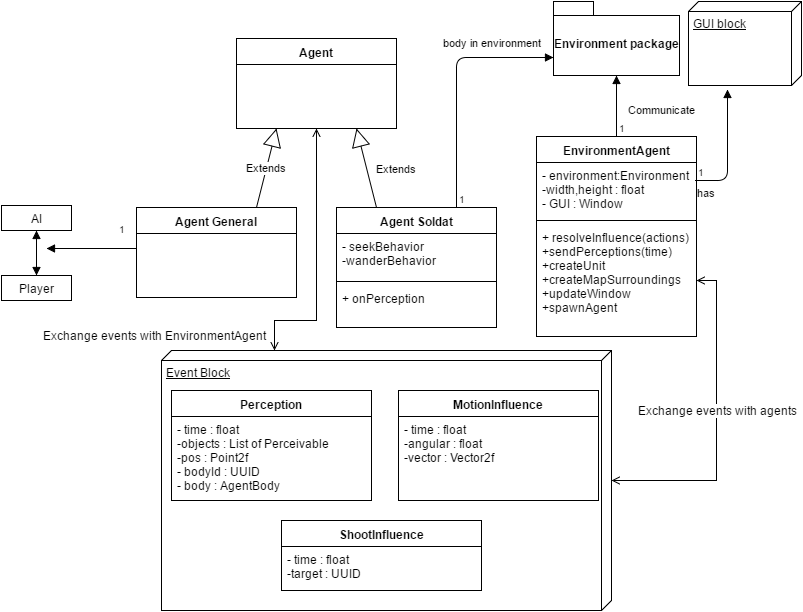

The diagram above was exported from draw.io. Its source (the exported page's mxGraphModel, read from the mxfile embedded in the PNG):
<mxGraphModel dx="2532" dy="492" grid="1" gridSize="10" guides="1" tooltips="1" connect="1" arrows="1" fold="1" page="1" pageScale="1" pageWidth="826" pageHeight="1169" background="#ffffff" math="0" shadow="0">
  <root>
    <mxCell id="0" />
    <mxCell id="1" parent="0" />
    <mxCell id="2" value="Agent Soldat" style="swimlane;html=1;fontStyle=1;align=center;verticalAlign=top;childLayout=stackLayout;horizontal=1;startSize=26;horizontalStack=0;resizeParent=1;resizeLast=0;collapsible=1;marginBottom=0;swimlaneFillColor=#ffffff;" parent="1" vertex="1">
      <mxGeometry x="-1305" y="227" width="160" height="120" as="geometry" />
    </mxCell>
    <mxCell id="3" value="- seekBehavior&lt;div&gt;-wanderBehavior&lt;/div&gt;" style="text;html=1;strokeColor=none;fillColor=none;align=left;verticalAlign=top;spacingLeft=4;spacingRight=4;whiteSpace=wrap;overflow=hidden;rotatable=0;points=[[0,0.5],[1,0.5]];portConstraint=eastwest;" parent="2" vertex="1">
      <mxGeometry y="26" width="160" height="44" as="geometry" />
    </mxCell>
    <mxCell id="4" value="" style="line;html=1;strokeWidth=1;fillColor=none;align=left;verticalAlign=middle;spacingTop=-1;spacingLeft=3;spacingRight=3;rotatable=0;labelPosition=right;points=[];portConstraint=eastwest;" parent="2" vertex="1">
      <mxGeometry y="70" width="160" height="8" as="geometry" />
    </mxCell>
    <mxCell id="5" value="+ onPerception" style="text;html=1;strokeColor=none;fillColor=none;align=left;verticalAlign=top;spacingLeft=4;spacingRight=4;whiteSpace=wrap;overflow=hidden;rotatable=0;points=[[0,0.5],[1,0.5]];portConstraint=eastwest;" parent="2" vertex="1">
      <mxGeometry y="78" width="160" height="42" as="geometry" />
    </mxCell>
    <mxCell id="10" value="Agent General" style="swimlane;html=1;fontStyle=1;align=center;verticalAlign=top;childLayout=stackLayout;horizontal=1;startSize=26;horizontalStack=0;resizeParent=1;resizeLast=0;collapsible=1;marginBottom=0;swimlaneFillColor=#ffffff;" parent="1" vertex="1">
      <mxGeometry x="-1505" y="227" width="160" height="90" as="geometry" />
    </mxCell>
    <mxCell id="52" style="edgeStyle=orthogonalEdgeStyle;rounded=0;html=1;exitX=0.5;exitY=1;entryX=0;entryY=0.75;startArrow=open;startFill=0;endArrow=open;endFill=0;jettySize=auto;orthogonalLoop=1;" edge="1" parent="1" source="14" target="38">
      <mxGeometry relative="1" as="geometry">
        <Array as="points">
          <mxPoint x="-1325" y="340" />
          <mxPoint x="-1367" y="340" />
        </Array>
      </mxGeometry>
    </mxCell>
    <mxCell id="14" value="Agent&lt;div&gt;&lt;br&gt;&lt;/div&gt;" style="swimlane;html=1;fontStyle=1;align=center;verticalAlign=top;childLayout=stackLayout;horizontal=1;startSize=26;horizontalStack=0;resizeParent=1;resizeLast=0;collapsible=1;marginBottom=0;swimlaneFillColor=#ffffff;" parent="1" vertex="1">
      <mxGeometry x="-1405" y="58" width="160" height="90" as="geometry" />
    </mxCell>
    <mxCell id="18" value="Extends" style="endArrow=block;endSize=16;endFill=0;html=1;entryX=0.25;entryY=1;exitX=0.75;exitY=0;" parent="1" source="10" target="14" edge="1">
      <mxGeometry x="-1385" y="148" width="160" as="geometry">
        <mxPoint x="-1365" y="208" as="sourcePoint" />
        <mxPoint x="-1380.3265306122448" y="144" as="targetPoint" />
        <mxPoint as="offset" />
      </mxGeometry>
    </mxCell>
    <mxCell id="19" value="Extends" style="endArrow=block;endSize=16;endFill=0;html=1;entryX=0.75;entryY=1;exitX=0.25;exitY=0;" parent="1" source="2" target="14" edge="1">
      <mxGeometry x="-765" y="-92" width="160" as="geometry">
        <mxPoint x="-1265" y="198" as="sourcePoint" />
        <mxPoint x="-1305" y="168" as="targetPoint" />
        <mxPoint x="30" y="1" as="offset" />
      </mxGeometry>
    </mxCell>
    <mxCell id="20" value="Player" style="html=1;" parent="1" vertex="1">
      <mxGeometry x="-1640" y="295" width="70" height="25" as="geometry" />
    </mxCell>
    <mxCell id="21" value="AI" style="html=1;" parent="1" vertex="1">
      <mxGeometry x="-1640" y="225" width="70" height="25" as="geometry" />
    </mxCell>
    <mxCell id="22" value="" style="endArrow=block;startArrow=block;endFill=1;startFill=1;html=1;entryX=0.5;entryY=0;exitX=0.5;exitY=1;" parent="1" source="21" target="20" edge="1">
      <mxGeometry x="-1605" y="250" width="160" as="geometry">
        <mxPoint x="-1590" y="255" as="sourcePoint" />
        <mxPoint x="-1520" y="-45" as="targetPoint" />
        <Array as="points">
          <mxPoint x="-1605" y="275" />
        </Array>
      </mxGeometry>
    </mxCell>
    <mxCell id="23" value="&lt;div&gt;&lt;br&gt;&lt;/div&gt;" style="endArrow=block;endFill=1;html=1;edgeStyle=orthogonalEdgeStyle;align=left;verticalAlign=top;" parent="1" edge="1">
      <mxGeometry x="-1635" y="268" as="geometry">
        <mxPoint x="-1505" y="268" as="sourcePoint" />
        <mxPoint x="-1595" y="268" as="targetPoint" />
        <Array as="points">
          <mxPoint x="-1525" y="268" />
          <mxPoint x="-1525" y="268" />
        </Array>
        <mxPoint as="offset" />
      </mxGeometry>
    </mxCell>
    <mxCell id="24" value="1" style="resizable=0;html=1;align=left;verticalAlign=bottom;labelBackgroundColor=#ffffff;fontSize=10;" parent="23" connectable="0" vertex="1">
      <mxGeometry x="-1" relative="1" as="geometry">
        <mxPoint x="-20" y="-11" as="offset" />
      </mxGeometry>
    </mxCell>
    <mxCell id="25" value="EnvironmentAgent" style="swimlane;html=1;fontStyle=1;align=center;verticalAlign=top;childLayout=stackLayout;horizontal=1;startSize=26;horizontalStack=0;resizeParent=1;resizeLast=0;collapsible=1;marginBottom=0;swimlaneFillColor=#ffffff;" parent="1" vertex="1">
      <mxGeometry x="-1105" y="156" width="160" height="200" as="geometry" />
    </mxCell>
    <mxCell id="26" value="- environment:Environment&lt;div&gt;-width,height : float&lt;/div&gt;&lt;div&gt;- GUI : Window&lt;/div&gt;" style="text;html=1;strokeColor=none;fillColor=none;align=left;verticalAlign=top;spacingLeft=4;spacingRight=4;whiteSpace=wrap;overflow=hidden;rotatable=0;points=[[0,0.5],[1,0.5]];portConstraint=eastwest;" parent="25" vertex="1">
      <mxGeometry y="26" width="160" height="54" as="geometry" />
    </mxCell>
    <mxCell id="27" value="" style="line;html=1;strokeWidth=1;fillColor=none;align=left;verticalAlign=middle;spacingTop=-1;spacingLeft=3;spacingRight=3;rotatable=0;labelPosition=right;points=[];portConstraint=eastwest;" parent="25" vertex="1">
      <mxGeometry y="80" width="160" height="8" as="geometry" />
    </mxCell>
    <mxCell id="28" value="+ resolveInfluence(actions)&lt;div&gt;+sendPerceptions(time)&lt;/div&gt;&lt;div&gt;+createUnit&lt;/div&gt;&lt;div&gt;+createMapSurroundings&lt;/div&gt;&lt;div&gt;+updateWindow&lt;/div&gt;&lt;div&gt;+spawnAgent&lt;/div&gt;" style="text;html=1;strokeColor=none;fillColor=none;align=left;verticalAlign=top;spacingLeft=4;spacingRight=4;whiteSpace=wrap;overflow=hidden;rotatable=0;points=[[0,0.5],[1,0.5]];portConstraint=eastwest;" parent="25" vertex="1">
      <mxGeometry y="88" width="160" height="112" as="geometry" />
    </mxCell>
    <mxCell id="37" value="Environment package" style="shape=folder;fontStyle=1;spacingTop=10;tabWidth=40;tabHeight=14;tabPosition=left;html=1;" parent="1" vertex="1">
      <mxGeometry x="-1088" y="21" width="126" height="74" as="geometry" />
    </mxCell>
    <mxCell id="54" style="edgeStyle=orthogonalEdgeStyle;rounded=0;html=1;exitX=0.5;exitY=0;entryX=1;entryY=0.5;startArrow=open;startFill=0;endArrow=open;endFill=0;jettySize=auto;orthogonalLoop=1;" edge="1" parent="1" source="38" target="28">
      <mxGeometry relative="1" as="geometry" />
    </mxCell>
    <mxCell id="55" value="Exchange events with agents" style="text;html=1;resizable=0;points=[];align=center;verticalAlign=middle;labelBackgroundColor=#ffffff;" vertex="1" connectable="0" parent="54">
      <mxGeometry x="0.0831" y="-1" relative="1" as="geometry">
        <mxPoint as="offset" />
      </mxGeometry>
    </mxCell>
    <mxCell id="38" value="Event Block" style="verticalAlign=top;align=left;spacingTop=8;spacingLeft=2;spacingRight=12;shape=cube;size=10;direction=south;fontStyle=4;html=1;" parent="1" vertex="1">
      <mxGeometry x="-1480" y="370" width="450" height="260" as="geometry" />
    </mxCell>
    <mxCell id="6" value="Perception" style="swimlane;html=1;fontStyle=1;align=center;verticalAlign=top;childLayout=stackLayout;horizontal=1;startSize=26;horizontalStack=0;resizeParent=1;resizeLast=0;collapsible=1;marginBottom=0;swimlaneFillColor=#ffffff;" parent="1" vertex="1">
      <mxGeometry x="-1470" y="410" width="200" height="110" as="geometry" />
    </mxCell>
    <mxCell id="7" value="- time : float&lt;div&gt;-objects : List of Perceivable&lt;/div&gt;&lt;div&gt;-pos : Point2f&lt;/div&gt;&lt;div&gt;- bodyId : UUID&lt;/div&gt;&lt;div&gt;- body : AgentBody&lt;/div&gt;" style="text;html=1;strokeColor=none;fillColor=none;align=left;verticalAlign=top;spacingLeft=4;spacingRight=4;whiteSpace=wrap;overflow=hidden;rotatable=0;points=[[0,0.5],[1,0.5]];portConstraint=eastwest;" parent="6" vertex="1">
      <mxGeometry y="26" width="200" height="84" as="geometry" />
    </mxCell>
    <mxCell id="39" value="MotionInfluence" style="swimlane;html=1;fontStyle=1;align=center;verticalAlign=top;childLayout=stackLayout;horizontal=1;startSize=26;horizontalStack=0;resizeParent=1;resizeLast=0;collapsible=1;marginBottom=0;swimlaneFillColor=#ffffff;" parent="1" vertex="1">
      <mxGeometry x="-1243" y="410" width="200" height="110" as="geometry" />
    </mxCell>
    <mxCell id="40" value="- time : float&lt;div&gt;-angular : float&lt;/div&gt;&lt;div&gt;-vector : Vector2f&lt;/div&gt;" style="text;html=1;strokeColor=none;fillColor=none;align=left;verticalAlign=top;spacingLeft=4;spacingRight=4;whiteSpace=wrap;overflow=hidden;rotatable=0;points=[[0,0.5],[1,0.5]];portConstraint=eastwest;" parent="39" vertex="1">
      <mxGeometry y="26" width="200" height="84" as="geometry" />
    </mxCell>
    <mxCell id="42" value="ShootInfluence" style="swimlane;html=1;fontStyle=1;align=center;verticalAlign=top;childLayout=stackLayout;horizontal=1;startSize=26;horizontalStack=0;resizeParent=1;resizeLast=0;collapsible=1;marginBottom=0;swimlaneFillColor=#ffffff;" parent="1" vertex="1">
      <mxGeometry x="-1360" y="540" width="200" height="70" as="geometry" />
    </mxCell>
    <mxCell id="43" value="- time : float&lt;div&gt;-target : UUID&lt;br&gt;&lt;/div&gt;" style="text;html=1;strokeColor=none;fillColor=none;align=left;verticalAlign=top;spacingLeft=4;spacingRight=4;whiteSpace=wrap;overflow=hidden;rotatable=0;points=[[0,0.5],[1,0.5]];portConstraint=eastwest;" parent="42" vertex="1">
      <mxGeometry y="26" width="200" height="44" as="geometry" />
    </mxCell>
    <mxCell id="44" value="GUI block" style="verticalAlign=top;align=left;spacingTop=8;spacingLeft=2;spacingRight=12;shape=cube;size=10;direction=south;fontStyle=4;html=1;" parent="1" vertex="1">
      <mxGeometry x="-953" y="21" width="113" height="84" as="geometry" />
    </mxCell>
    <mxCell id="45" value="has" style="endArrow=block;endFill=1;html=1;edgeStyle=orthogonalEdgeStyle;align=left;verticalAlign=top;exitX=0.994;exitY=0.333;exitPerimeter=0;entryX=1.048;entryY=0.655;entryPerimeter=0;" parent="1" source="26" target="44" edge="1">
      <mxGeometry x="-1" relative="1" as="geometry">
        <mxPoint x="-926" y="230" as="sourcePoint" />
        <mxPoint x="-766" y="230" as="targetPoint" />
        <Array as="points">
          <mxPoint x="-914" y="200" />
        </Array>
      </mxGeometry>
    </mxCell>
    <mxCell id="46" value="1" style="resizable=0;html=1;align=left;verticalAlign=bottom;labelBackgroundColor=#ffffff;fontSize=10;" parent="45" connectable="0" vertex="1">
      <mxGeometry x="-1" relative="1" as="geometry" />
    </mxCell>
    <mxCell id="47" value="Communicate" style="endArrow=block;endFill=1;html=1;edgeStyle=orthogonalEdgeStyle;align=left;verticalAlign=top;entryX=0.5;entryY=1;exitX=0.5;exitY=0;" parent="1" source="25" target="37" edge="1">
      <mxGeometry x="0.2787" y="-10" relative="1" as="geometry">
        <mxPoint x="-1195" y="129" as="sourcePoint" />
        <mxPoint x="-1035" y="129" as="targetPoint" />
        <Array as="points" />
        <mxPoint as="offset" />
      </mxGeometry>
    </mxCell>
    <mxCell id="48" value="1" style="resizable=0;html=1;align=left;verticalAlign=bottom;labelBackgroundColor=#ffffff;fontSize=10;" parent="47" connectable="0" vertex="1">
      <mxGeometry x="-1" relative="1" as="geometry" />
    </mxCell>
    <mxCell id="50" value="body in environment" style="endArrow=block;endFill=1;html=1;edgeStyle=orthogonalEdgeStyle;align=left;verticalAlign=top;entryX=0;entryY=0.75;exitX=0.75;exitY=0;" parent="1" source="2" target="37" edge="1">
      <mxGeometry x="0.2146" y="31" relative="1" as="geometry">
        <mxPoint x="-1640" y="10" as="sourcePoint" />
        <mxPoint x="-1480" y="10" as="targetPoint" />
        <Array as="points">
          <mxPoint x="-1185" y="77" />
        </Array>
        <mxPoint x="-15" y="4" as="offset" />
      </mxGeometry>
    </mxCell>
    <mxCell id="51" value="1" style="resizable=0;html=1;align=left;verticalAlign=bottom;labelBackgroundColor=#ffffff;fontSize=10;" parent="50" connectable="0" vertex="1">
      <mxGeometry x="-1" relative="1" as="geometry" />
    </mxCell>
    <mxCell id="56" value="&lt;span&gt;Exchange events with EnvironmentAgent&lt;/span&gt;" style="text;html=1;resizable=0;points=[];autosize=1;align=left;verticalAlign=top;spacingTop=-4;" vertex="1" parent="1">
      <mxGeometry x="-1600" y="346" width="240" height="20" as="geometry" />
    </mxCell>
  </root>
</mxGraphModel>